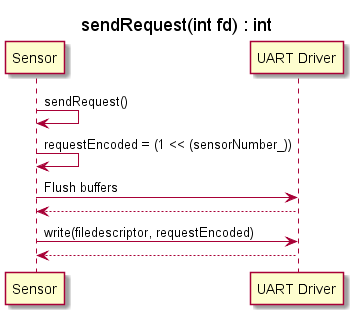

The diagram above was rendered by PlantUML. Its source (embedded in the PNG):
@startuml SD_SensorControllerSendRequest

title sendRequest(int fd) : int

skinparam MaxMessageSize 250

participant Sensor as SD
participant "UART Driver" as UART

SD -> SD : sendRequest()
SD -> SD : requestEncoded = (1 << (sensorNumber_))
SD -> UART : Flush buffers
UART --> SD 
SD -> UART : write(filedescriptor, requestEncoded)
UART --> SD  

@enduml